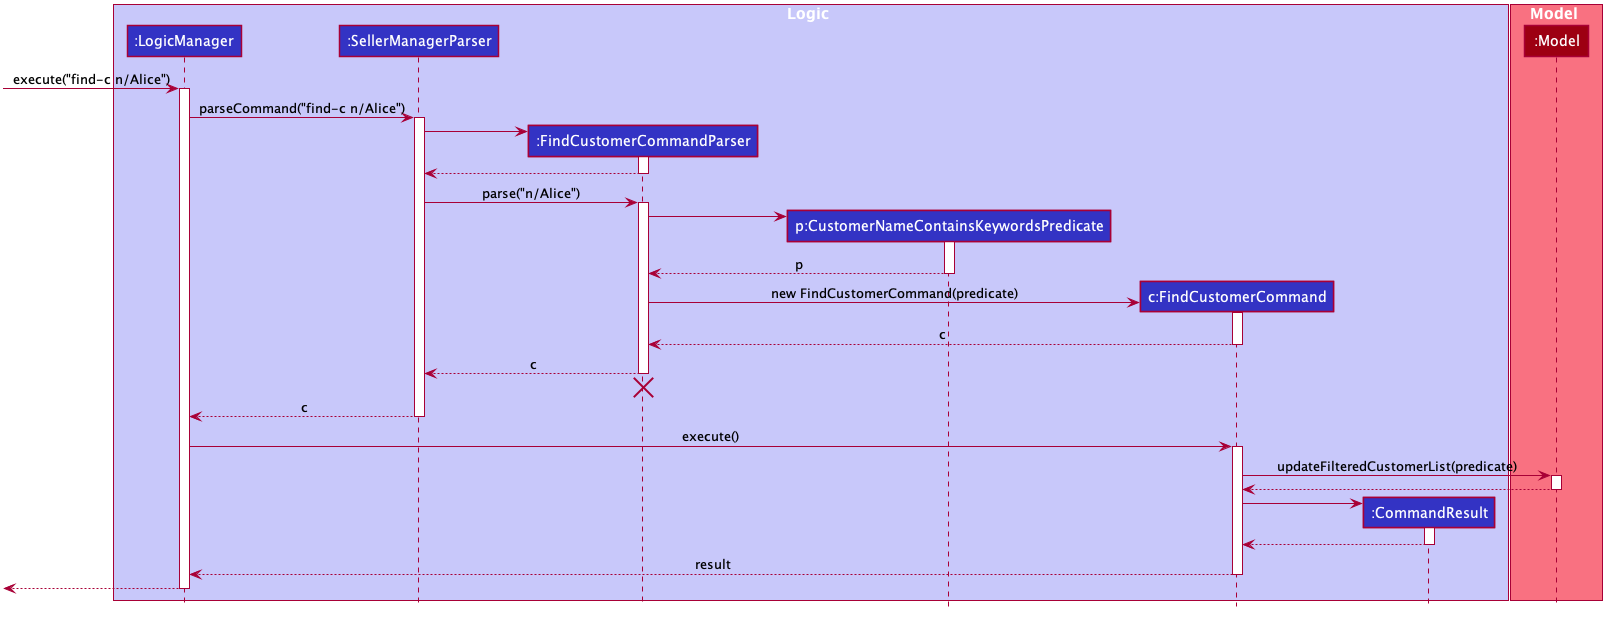

The diagram above was rendered by PlantUML. Its source (embedded in the PNG):
@startuml








skinparam BackgroundColor #FFFFFFF

skinparam Shadowing false

skinparam Class {
    FontColor #FFFFFF
    BorderThickness 1
    BorderColor #FFFFFF
    StereotypeFontColor #FFFFFF
    FontName Arial
}

skinparam Actor {
    BorderColor #000000
    Color #000000
    FontName Arial
}

skinparam Sequence {
    MessageAlign center
    BoxFontSize 15
    BoxPadding 0
    BoxFontColor #FFFFFF
    FontName Arial
}

skinparam Participant {
    FontColor #FFFFFFF
    Padding 20
}

skinparam MinClassWidth 50
skinparam ParticipantPadding 10
skinparam Shadowing false
skinparam DefaultTextAlignment center
skinparam packageStyle Rectangle

hide footbox
hide members
hide circle

box Logic #C8C8FA
participant ":LogicManager" as LogicManager #3333C4
participant ":SellerManagerParser" as SellerManagerParser #3333C4
participant ":FindCustomerCommandParser" as FindCustomerCommandParser #3333C4
participant "p:CustomerNameContainsKeywordsPredicate" as CustomerNameContainsKeywordsPredicate #3333C4
participant "c:FindCustomerCommand" as FindCustomerCommand #3333C4
participant ":CommandResult" as CommandResult #3333C4
end box

box Model #F97181
participant ":Model" as Model #9D0012
end box

[-> LogicManager : execute("find-c n/Alice")
activate LogicManager

LogicManager -> SellerManagerParser : parseCommand("find-c n/Alice")
activate SellerManagerParser

create FindCustomerCommandParser
SellerManagerParser -> FindCustomerCommandParser
activate FindCustomerCommandParser

FindCustomerCommandParser --> SellerManagerParser
deactivate FindCustomerCommandParser

SellerManagerParser -> FindCustomerCommandParser : parse("n/Alice")
activate FindCustomerCommandParser

create CustomerNameContainsKeywordsPredicate
FindCustomerCommandParser -> CustomerNameContainsKeywordsPredicate

activate CustomerNameContainsKeywordsPredicate
CustomerNameContainsKeywordsPredicate --> FindCustomerCommandParser : p
deactivate CustomerNameContainsKeywordsPredicate

create FindCustomerCommand
FindCustomerCommandParser -> FindCustomerCommand : new FindCustomerCommand(predicate)
activate FindCustomerCommand

FindCustomerCommand --> FindCustomerCommandParser : c
deactivate FindCustomerCommand

FindCustomerCommandParser --> SellerManagerParser : c
deactivate FindCustomerCommandParser
FindCustomerCommandParser -[hidden]-> SellerManagerParser
destroy FindCustomerCommandParser

SellerManagerParser --> LogicManager : c
deactivate SellerManagerParser

LogicManager -> FindCustomerCommand : execute()
activate FindCustomerCommand

FindCustomerCommand -> Model : updateFilteredCustomerList(predicate)
activate Model

Model --> FindCustomerCommand
deactivate Model

create CommandResult
FindCustomerCommand -> CommandResult
activate CommandResult

CommandResult --> FindCustomerCommand
deactivate CommandResult

FindCustomerCommand --> LogicManager : result
deactivate FindCustomerCommand

[<--LogicManager
deactivate LogicManager
@enduml